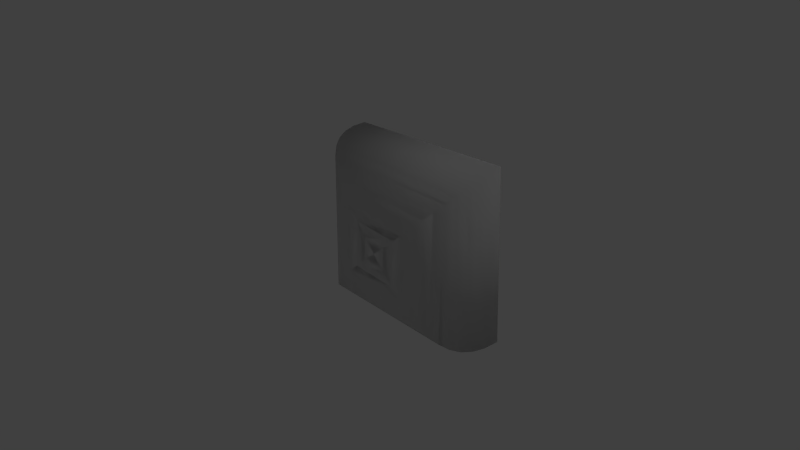# Source: Container.blend  (saved by Blender 2.76.0; exported with 4.5.12 LTS)
import bpy
from mathutils import Matrix  # noqa: F401  (used for matrix-valued properties, if any)

bpy.ops.wm.read_factory_settings(use_empty=True)
scene = bpy.context.scene
scene.name = 'Scene'

# ---- collections
col_collection_1 = bpy.data.collections.new('Collection 1'); scene.collection.children.link(col_collection_1)

# ---- world
world_world = bpy.data.worlds.new('World'); scene.world = world_world
world_world.color = (0.05088, 0.05088, 0.05088)
world_world.use_sun_shadow = False
world_world.sun_shadow_jitter_overblur = 0.0
world_world.cycles.sampling_method = 'MANUAL'
world_world.cycles.sample_map_resolution = 256

# ---- cameras
cam_camera = bpy.data.cameras.new('Camera')
cam_camera.clip_end = 100.0
cam_camera.lens = 35.0
cam_camera.sensor_width = 32.0
cam_camera.sensor_height = 18.0
cam_camera.ortho_scale = 7.314
cam_camera.dof.focus_distance = 0.0
cam_camera.dof.aperture_fstop = 128.0

# ---- lights
light_lamp = bpy.data.lights.new('Lamp', 'POINT')
light_lamp.transmission_factor = 0.0
light_lamp.cutoff_distance = 30.0
light_lamp.energy = 100.0
light_lamp.shadow_buffer_clip_start = 1.001
light_lamp.shadow_soft_size = 0.1
light_lamp.shadow_maximum_resolution = 0.006
light_lamp.use_absolute_resolution = True
light_lamp.cycles.use_multiple_importance_sampling = False

# ---- meshes
me_mesh = bpy.data.meshes.new('Mesh')
me_mesh.from_pydata([(-1.277, 1.01, 1.21), (-1.25, 0.7854, 1.221), (-1.203, 0.5966, 1.207), (-1.14, 0.4407, 1.169), (-1.06, 0.3146, 1.109), (-0.9646, 0.2152, 1.027), (-0.8561, 0.1392, 0.9266), (-0.7356, 0.08354, 0.8081), (-0.6044, 0.04507, 0.6733), (-0.4638, 0.02063, 0.5235), (-0.3153, 0.007067, 0.3604), (-0.1602, 0.001242, 0.1854), (1.227e-07, -9.158e-15, -5.194e-08), (-1.21, 1.01, -1.277), (-1.221, 0.7854, -1.25), (-1.207, 0.5966, -1.203), (-1.169, 0.4407, -1.14), (-1.109, 0.3146, -1.06), (-1.027, 0.2152, -0.9646), (-0.9266, 0.1392, -0.8561), (-0.8081, 0.08354, -0.7356), (-0.6733, 0.04507, -0.6044), (-0.5235, 0.02063, -0.4638), (-0.3604, 0.007067, -0.3153), (-0.1854, 0.001242, -0.1602), (5.194e-08, 3.301e-14, 1.227e-07), (1.277, 1.01, -1.21), (1.25, 0.7854, -1.221), (1.203, 0.5966, -1.207), (1.14, 0.4407, -1.169), (1.06, 0.3146, -1.109), (0.9646, 0.2152, -1.027), (0.8561, 0.1392, -0.9266), (0.7356, 0.08354, -0.8081), (0.6044, 0.04507, -0.6733), (0.4638, 0.02063, -0.5235), (0.3153, 0.007067, -0.3604), (0.1602, 0.001242, -0.1854), (-1.227e-07, 9.158e-15, 5.194e-08), (1.21, 1.01, 1.277), (1.221, 0.7854, 1.25), (1.207, 0.5966, 1.203), (1.169, 0.4407, 1.14), (1.109, 0.3146, 1.06), (1.027, 0.2152, 0.9646), (0.9266, 0.1392, 0.8561), (0.8081, 0.08354, 0.7356), (0.6733, 0.04507, 0.6044), (0.5235, 0.02063, 0.4638), (0.3604, 0.007067, 0.3153), (0.1854, 0.001242, 0.1602), (-5.194e-08, -3.301e-14, -1.227e-07)], [], [(0, 1, 14, 13), (13, 14, 27, 26), (26, 27, 40, 39), (39, 40, 1, 0), (1, 2, 15, 14), (14, 15, 28, 27), (27, 28, 41, 40), (40, 41, 2, 1), (2, 3, 16, 15), (15, 16, 29, 28), (28, 29, 42, 41), (41, 42, 3, 2), (3, 4, 17, 16), (16, 17, 30, 29), (29, 30, 43, 42), (42, 43, 4, 3), (4, 5, 18, 17), (17, 18, 31, 30), (30, 31, 44, 43), (43, 44, 5, 4), (5, 6, 19, 18), (18, 19, 32, 31), (31, 32, 45, 44), (44, 45, 6, 5), (6, 7, 20, 19), (19, 20, 33, 32), (32, 33, 46, 45), (45, 46, 7, 6), (7, 8, 21, 20), (20, 21, 34, 33), (33, 34, 47, 46), (46, 47, 8, 7), (8, 9, 22, 21), (21, 22, 35, 34), (34, 35, 48, 47), (47, 48, 9, 8), (9, 10, 23, 22), (22, 23, 36, 35), (35, 36, 49, 48), (48, 49, 10, 9), (10, 11, 24, 23), (23, 24, 37, 36), (36, 37, 50, 49), (49, 50, 11, 10), (11, 12, 25, 24), (24, 25, 38, 37), (37, 38, 51, 50), (50, 51, 12, 11)])
me_mesh.polygons.foreach_set('use_smooth', [True] * 48)
me_mesh.use_remesh_preserve_volume = False
me_mesh.use_remesh_preserve_attributes = False
me_mesh.use_mirror_vertex_groups = False
me_mesh.update()
me_mesh_001 = bpy.data.meshes.new('Mesh.001')
me_mesh_001.from_pydata([(-1.277, 1.01, 1.21), (-1.25, 0.7854, 1.221), (-1.203, 0.5966, 1.207), (-1.14, 0.4407, 1.169), (-1.06, 0.3146, 1.109), (-0.9646, 0.2152, 1.027), (-0.8561, 0.1392, 0.9266), (-0.7356, 0.08354, 0.8081), (-0.6044, 0.04507, 0.6733), (-0.4638, 0.02063, 0.5235), (-0.3153, 0.007067, 0.3604), (-0.1602, 0.001242, 0.1854), (1.227e-07, -9.158e-15, -5.194e-08), (-1.21, 1.01, -1.277), (-1.221, 0.7854, -1.25), (-1.207, 0.5966, -1.203), (-1.169, 0.4407, -1.14), (-1.109, 0.3146, -1.06), (-1.027, 0.2152, -0.9646), (-0.9266, 0.1392, -0.8561), (-0.8081, 0.08354, -0.7356), (-0.6733, 0.04507, -0.6044), (-0.5235, 0.02063, -0.4638), (-0.3604, 0.007067, -0.3153), (-0.1854, 0.001242, -0.1602), (5.194e-08, 3.301e-14, 1.227e-07), (1.277, 1.01, -1.21), (1.25, 0.7854, -1.221), (1.203, 0.5966, -1.207), (1.14, 0.4407, -1.169), (1.06, 0.3146, -1.109), (0.9646, 0.2152, -1.027), (0.8561, 0.1392, -0.9266), (0.7356, 0.08354, -0.8081), (0.6044, 0.04507, -0.6733), (0.4638, 0.02063, -0.5235), (0.3153, 0.007067, -0.3604), (0.1602, 0.001242, -0.1854), (-1.227e-07, 9.158e-15, 5.194e-08), (1.21, 1.01, 1.277), (1.221, 0.7854, 1.25), (1.207, 0.5966, 1.203), (1.169, 0.4407, 1.14), (1.109, 0.3146, 1.06), (1.027, 0.2152, 0.9646), (0.9266, 0.1392, 0.8561), (0.8081, 0.08354, 0.7356), (0.6733, 0.04507, 0.6044), (0.5235, 0.02063, 0.4638), (0.3604, 0.007067, 0.3153), (0.1854, 0.001242, 0.1602), (-5.194e-08, -3.301e-14, -1.227e-07)], [], [(0, 13, 14, 1), (13, 26, 27, 14), (26, 39, 40, 27), (39, 0, 1, 40), (1, 14, 15, 2), (14, 27, 28, 15), (27, 40, 41, 28), (40, 1, 2, 41), (2, 15, 16, 3), (15, 28, 29, 16), (28, 41, 42, 29), (41, 2, 3, 42), (3, 16, 17, 4), (16, 29, 30, 17), (29, 42, 43, 30), (42, 3, 4, 43), (4, 17, 18, 5), (17, 30, 31, 18), (30, 43, 44, 31), (43, 4, 5, 44), (5, 18, 19, 6), (18, 31, 32, 19), (31, 44, 45, 32), (44, 5, 6, 45), (6, 19, 20, 7), (19, 32, 33, 20), (32, 45, 46, 33), (45, 6, 7, 46), (7, 20, 21, 8), (20, 33, 34, 21), (33, 46, 47, 34), (46, 7, 8, 47), (8, 21, 22, 9), (21, 34, 35, 22), (34, 47, 48, 35), (47, 8, 9, 48), (9, 22, 23, 10), (22, 35, 36, 23), (35, 48, 49, 36), (48, 9, 10, 49), (10, 23, 24, 11), (23, 36, 37, 24), (36, 49, 50, 37), (49, 10, 11, 50), (11, 24, 25, 12), (24, 37, 38, 25), (37, 50, 51, 38), (50, 11, 12, 51)])
me_mesh_001.polygons.foreach_set('use_smooth', [True] * 48)
me_mesh_001.use_remesh_preserve_volume = False
me_mesh_001.use_remesh_preserve_attributes = False
me_mesh_001.use_mirror_vertex_groups = False
me_mesh_001.update()

# ---- objects
ob_beziercurve = bpy.data.objects.new('BezierCurve', me_mesh)
ob_lamp = bpy.data.objects.new('Lamp', light_lamp)
ob_camera = bpy.data.objects.new('Camera', cam_camera)
ob_beziercurve_001 = bpy.data.objects.new('BezierCurve.001', me_mesh_001)

# ---- transforms, parenting, visibility, modifiers, constraints
ob_beziercurve.location = (0.0, 0.0, 0.0)
ob_beziercurve.lineart.crease_threshold = 0.0
ob_lamp.location = (4.076, 1.005, 5.904)
ob_lamp.rotation_euler = (0.6503, 0.05522, 1.866)
ob_lamp.lock_rotations_4d = False
ob_lamp.empty_display_type = 'ARROWS'
ob_lamp.color = (0.0, 0.0, 0.0, 0.0)
ob_lamp.lineart.crease_threshold = 0.0
ob_camera.location = (7.481, -6.508, 5.344)
ob_camera.rotation_euler = (1.109, 0.01082, 0.8149)
ob_camera.lock_rotations_4d = False
ob_camera.empty_display_type = 'ARROWS'
ob_camera.color = (0.0, 0.0, 0.0, 0.0)
ob_camera.display_type = 'WIRE'
ob_camera.lineart.crease_threshold = 0.0
ob_beziercurve_001.location = (0.0, 0.0, 0.0)
ob_beziercurve_001.lineart.crease_threshold = 0.0

# ---- collection membership
col_collection_1.objects.link(ob_beziercurve)
col_collection_1.objects.link(ob_lamp)
col_collection_1.objects.link(ob_camera)
col_collection_1.objects.link(ob_beziercurve_001)

# ---- scene / render settings (as saved in the file)
scene.camera = ob_camera
scene.frame_start = 1; scene.frame_end = 250; scene.frame_set(1)
scene.render.engine = 'BLENDER_EEVEE_NEXT'
scene.render.resolution_percentage = 50
scene.render.dither_intensity = 0.0
scene.cycles.use_denoising = False
scene.cycles.samples = 10
scene.cycles.sampling_pattern = 'TABULATED_SOBOL'
scene.cycles.light_sampling_threshold = 0.0
scene.cycles.use_adaptive_sampling = False
scene.cycles.use_light_tree = False
scene.cycles.blur_glossy = 0.0
scene.cycles.pixel_filter_type = 'GAUSSIAN'
scene.cycles.sample_clamp_indirect = 0.0
scene.view_settings.view_transform = 'Standard'
bpy.context.view_layer.update()
